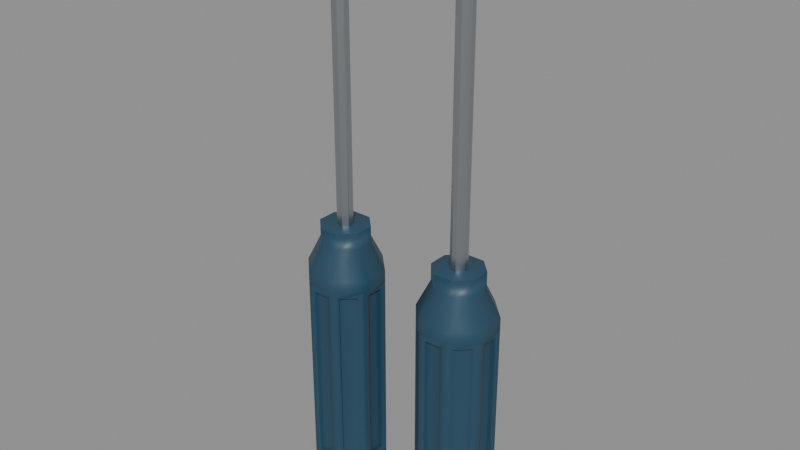 # Source: wkretak-03-plaski-i-krzyzowy.blend  (saved by Blender 5.2.45; exported with 4.5.12 LTS)
import bpy
from mathutils import Matrix  # noqa: F401  (used for matrix-valued properties, if any)

bpy.ops.wm.read_factory_settings(use_empty=True)
scene = bpy.context.scene
scene.name = 'Scene'

# ---- collections
col_wkretak_plaski = bpy.data.collections.new('Wkretak_plaski'); scene.collection.children.link(col_wkretak_plaski)
col_wkretak_krzyzowy = bpy.data.collections.new('Wkretak_krzyzowy'); scene.collection.children.link(col_wkretak_krzyzowy)

# ---- materials (node trees are filled in below, after node groups)
mat_tworzywo_podglad = bpy.data.materials.new('Tworzywo_podglad')
mat_stal_podglad = bpy.data.materials.new('Stal_podglad')

# ---- material node trees
mat_tworzywo_podglad.use_nodes = True; mat_tworzywo_podglad.node_tree.nodes.clear()
_N = mat_tworzywo_podglad.node_tree.nodes; _L = mat_tworzywo_podglad.node_tree.links
n0 = _N.new('ShaderNodeBsdfPrincipled'); n0.name = 'Principled BSDF'; n0.location = (-200, 100)
n0.inputs[0].default_value = (0.018, 0.065, 0.11, 1.0)
n0.inputs[2].default_value = 0.48
n0.inputs[10].default_value = 0.005
n1 = _N.new('ShaderNodeOutputMaterial'); n1.name = 'Material Output'; n1.location = (200, 100)
_L.new(n0.outputs[0], n1.inputs[0])
n1.is_active_output = True
mat_stal_podglad.use_nodes = True; mat_stal_podglad.node_tree.nodes.clear()
_N = mat_stal_podglad.node_tree.nodes; _L = mat_stal_podglad.node_tree.links
n0 = _N.new('ShaderNodeBsdfPrincipled'); n0.name = 'Principled BSDF'; n0.location = (-200, 100)
n0.inputs[0].default_value = (0.49, 0.52, 0.55, 1.0)
n0.inputs[1].default_value = 1.0
n0.inputs[2].default_value = 0.34
n0.inputs[10].default_value = 0.005
n1 = _N.new('ShaderNodeOutputMaterial'); n1.name = 'Material Output'; n1.location = (200, 100)
_L.new(n0.outputs[0], n1.inputs[0])
n1.is_active_output = True

# ---- meshes
me_chwyt_plaszczyzny_i_fazy = bpy.data.meshes.new('Chwyt_plaszczyzny_i_fazy')
me_chwyt_plaszczyzny_i_fazy.from_pydata([(0.01293, 0.005358, 0.0), (0.005358, 0.01293, 0.0), (-0.005358, 0.01293, 0.0), (-0.01293, 0.005358, 0.0), (-0.01293, -0.005358, 0.0), (-0.005358, -0.01293, 0.0), (0.005358, -0.01293, 0.0), (0.01293, -0.005358, 0.0), (0.01293, 0.005358, 0.004), (0.005358, 0.01293, 0.004), (-0.005358, 0.01293, 0.004), (-0.01293, 0.005358, 0.004), (-0.01293, -0.005358, 0.004), (-0.005358, -0.01293, 0.004), (0.005358, -0.01293, 0.004), (0.01293, -0.005358, 0.004), (0.01293, 0.005358, 0.076), (0.005358, 0.01293, 0.076), (-0.005358, 0.01293, 0.076), (-0.01293, 0.005358, 0.076), (-0.01293, -0.005358, 0.076), (-0.005358, -0.01293, 0.076), (0.005358, -0.01293, 0.076), (0.01293, -0.005358, 0.076), (0.01293, 0.005358, 0.08), (0.005358, 0.01293, 0.08), (-0.005358, 0.01293, 0.08), (-0.01293, 0.005358, 0.08), (-0.01293, -0.005358, 0.08), (-0.005358, -0.01293, 0.08), (0.005358, -0.01293, 0.08), (0.01293, -0.005358, 0.08), (0.008407, 0.003482, 0.09), (0.003482, 0.008407, 0.09), (-0.003482, 0.008407, 0.09), (-0.008407, 0.003482, 0.09), (-0.008407, -0.003482, 0.09), (-0.003482, -0.008407, 0.09), (0.003482, -0.008407, 0.09), (0.008407, -0.003482, 0.09), (0.008407, 0.003482, 0.096), (0.003482, 0.008407, 0.096), (-0.003482, 0.008407, 0.096), (-0.008407, 0.003482, 0.096), (-0.008407, -0.003482, 0.096), (-0.003482, -0.008407, 0.096), (0.003482, -0.008407, 0.096), (0.008407, -0.003482, 0.096), (0.01138, 0.006913, 0.0062), (0.006913, 0.01138, 0.0062), (0.006913, 0.01138, 0.0738), (0.01138, 0.006913, 0.0738), (0.003158, 0.01293, 0.0062), (-0.003158, 0.01293, 0.0062), (-0.003158, 0.01293, 0.0738), (0.003158, 0.01293, 0.0738), (-0.006913, 0.01138, 0.0062), (-0.01138, 0.006913, 0.0062), (-0.01138, 0.006913, 0.0738), (-0.006913, 0.01138, 0.0738), (-0.01293, 0.003158, 0.0062), (-0.01293, -0.003158, 0.0062), (-0.01293, -0.003158, 0.0738), (-0.01293, 0.003158, 0.0738), (-0.01138, -0.006913, 0.0062), (-0.006913, -0.01138, 0.0062), (-0.006913, -0.01138, 0.0738), (-0.01138, -0.006913, 0.0738), (-0.003158, -0.01293, 0.0062), (0.003158, -0.01293, 0.0062), (0.003158, -0.01293, 0.0738), (-0.003158, -0.01293, 0.0738), (0.006913, -0.01138, 0.0062), (0.01138, -0.006913, 0.0062), (0.01138, -0.006913, 0.0738), (0.006913, -0.01138, 0.0738), (0.01293, -0.003158, 0.0062), (0.01293, 0.003158, 0.0062), (0.01293, 0.003158, 0.0738), (0.01293, -0.003158, 0.0738), (0.01053, 0.006065, 0.0062), (0.006065, 0.01053, 0.0062), (0.006065, 0.01053, 0.0738), (0.01053, 0.006065, 0.0738), (0.003158, 0.01173, 0.0062), (-0.003158, 0.01173, 0.0062), (-0.003158, 0.01173, 0.0738), (0.003158, 0.01173, 0.0738), (-0.006065, 0.01053, 0.0062), (-0.01053, 0.006065, 0.0062), (-0.01053, 0.006065, 0.0738), (-0.006065, 0.01053, 0.0738), (-0.01173, 0.003158, 0.0062), (-0.01173, -0.003158, 0.0062), (-0.01173, -0.003158, 0.0738), (-0.01173, 0.003158, 0.0738), (-0.01053, -0.006065, 0.0062), (-0.006065, -0.01053, 0.0062), (-0.006065, -0.01053, 0.0738), (-0.01053, -0.006065, 0.0738), (-0.003158, -0.01173, 0.0062), (0.003158, -0.01173, 0.0062), (0.003158, -0.01173, 0.0738), (-0.003158, -0.01173, 0.0738), (0.006065, -0.01053, 0.0062), (0.01053, -0.006065, 0.0062), (0.01053, -0.006065, 0.0738), (0.006065, -0.01053, 0.0738), (0.01173, -0.003158, 0.0062), (0.01173, 0.003158, 0.0062), (0.01173, 0.003158, 0.0738), (0.01173, -0.003158, 0.0738)], [], [(7, 6, 5, 4, 3, 2, 1, 0), (0, 1, 9, 8), (1, 2, 10, 9), (2, 3, 11, 10), (3, 4, 12, 11), (4, 5, 13, 12), (5, 6, 14, 13), (6, 7, 15, 14), (7, 0, 8, 15), (16, 17, 25, 24), (17, 18, 26, 25), (18, 19, 27, 26), (19, 20, 28, 27), (20, 21, 29, 28), (21, 22, 30, 29), (22, 23, 31, 30), (23, 16, 24, 31), (24, 25, 33, 32), (25, 26, 34, 33), (26, 27, 35, 34), (27, 28, 36, 35), (28, 29, 37, 36), (29, 30, 38, 37), (30, 31, 39, 38), (31, 24, 32, 39), (32, 33, 41, 40), (33, 34, 42, 41), (34, 35, 43, 42), (35, 36, 44, 43), (36, 37, 45, 44), (37, 38, 46, 45), (38, 39, 47, 46), (39, 32, 40, 47), (40, 41, 42, 43, 44, 45, 46, 47), (8, 9, 49, 48), (9, 17, 50, 49), (17, 16, 51, 50), (16, 8, 48, 51), (9, 10, 53, 52), (10, 18, 54, 53), (18, 17, 55, 54), (17, 9, 52, 55), (10, 11, 57, 56), (11, 19, 58, 57), (19, 18, 59, 58), (18, 10, 56, 59), (11, 12, 61, 60), (12, 20, 62, 61), (20, 19, 63, 62), (19, 11, 60, 63), (12, 13, 65, 64), (13, 21, 66, 65), (21, 20, 67, 66), (20, 12, 64, 67), (13, 14, 69, 68), (14, 22, 70, 69), (22, 21, 71, 70), (21, 13, 68, 71), (14, 15, 73, 72), (15, 23, 74, 73), (23, 22, 75, 74), (22, 14, 72, 75), (15, 8, 77, 76), (8, 16, 78, 77), (16, 23, 79, 78), (23, 15, 76, 79), (80, 81, 82, 83), (49, 81, 80, 48), (50, 82, 81, 49), (51, 83, 82, 50), (48, 80, 83, 51), (84, 85, 86, 87), (53, 85, 84, 52), (54, 86, 85, 53), (55, 87, 86, 54), (52, 84, 87, 55), (88, 89, 90, 91), (57, 89, 88, 56), (58, 90, 89, 57), (59, 91, 90, 58), (56, 88, 91, 59), (92, 93, 94, 95), (61, 93, 92, 60), (62, 94, 93, 61), (63, 95, 94, 62), (60, 92, 95, 63), (96, 97, 98, 99), (65, 97, 96, 64), (66, 98, 97, 65), (67, 99, 98, 66), (64, 96, 99, 67), (100, 101, 102, 103), (69, 101, 100, 68), (70, 102, 101, 69), (71, 103, 102, 70), (68, 100, 103, 71), (104, 105, 106, 107), (73, 105, 104, 72), (74, 106, 105, 73), (75, 107, 106, 74), (72, 104, 107, 75), (108, 109, 110, 111), (77, 109, 108, 76), (78, 110, 109, 77), (79, 111, 110, 78), (76, 108, 111, 79)])
me_chwyt_plaszczyzny_i_fazy.polygons.foreach_set('use_smooth', [True] * 106)
me_chwyt_plaszczyzny_i_fazy.materials.append(mat_tworzywo_podglad)
me_chwyt_plaszczyzny_i_fazy.update()
me_grot = bpy.data.meshes.new('Grot')
me_grot.from_pydata([(0.002772, 0.001148, 0.088), (0.001148, 0.002772, 0.088), (-0.001148, 0.002772, 0.088), (-0.002772, 0.001148, 0.088), (-0.002772, -0.001148, 0.088), (-0.001148, -0.002772, 0.088), (0.001148, -0.002772, 0.088), (0.002772, -0.001148, 0.088), (0.002772, 0.001148, 0.19), (0.001148, 0.002772, 0.19), (-0.001148, 0.002772, 0.19), (-0.002772, 0.001148, 0.19), (-0.002772, -0.001148, 0.19), (-0.001148, -0.002772, 0.19), (0.001148, -0.002772, 0.19), (0.002772, -0.001148, 0.19), (0.002716, 0.0002066, 0.198), (0.001125, 0.0004989, 0.198), (-0.001125, 0.0004989, 0.198), (-0.002716, 0.0002066, 0.198), (-0.002716, -0.0002066, 0.198), (-0.001125, -0.0004989, 0.198), (0.001125, -0.0004989, 0.198), (0.002716, -0.0002066, 0.198), (0.002716, 0.0001378, 0.206), (0.001125, 0.0003326, 0.206), (-0.001125, 0.0003326, 0.206), (-0.002716, 0.0001378, 0.206), (-0.002716, -0.0001378, 0.206), (-0.001125, -0.0003326, 0.206), (0.001125, -0.0003326, 0.206), (0.002716, -0.0001378, 0.206)], [], [(7, 6, 5, 4, 3, 2, 1, 0), (0, 1, 9, 8), (1, 2, 10, 9), (2, 3, 11, 10), (3, 4, 12, 11), (4, 5, 13, 12), (5, 6, 14, 13), (6, 7, 15, 14), (7, 0, 8, 15), (8, 9, 17, 16), (9, 10, 18, 17), (10, 11, 19, 18), (11, 12, 20, 19), (12, 13, 21, 20), (13, 14, 22, 21), (14, 15, 23, 22), (15, 8, 16, 23), (16, 17, 25, 24), (17, 18, 26, 25), (18, 19, 27, 26), (19, 20, 28, 27), (20, 21, 29, 28), (21, 22, 30, 29), (22, 23, 31, 30), (23, 16, 24, 31), (24, 25, 26, 27, 28, 29, 30, 31)])
me_grot.polygons.foreach_set('use_smooth', [True] * 26)
me_grot.materials.append(mat_stal_podglad)
me_grot.update()
me_chwyt_plaszczyzny_i_fazy_001 = bpy.data.meshes.new('Chwyt_plaszczyzny_i_fazy.001')
me_chwyt_plaszczyzny_i_fazy_001.from_pydata([(0.01293, 0.005358, 0.0), (0.005358, 0.01293, 0.0), (-0.005358, 0.01293, 0.0), (-0.01293, 0.005358, 0.0), (-0.01293, -0.005358, 0.0), (-0.005358, -0.01293, 0.0), (0.005358, -0.01293, 0.0), (0.01293, -0.005358, 0.0), (0.01293, 0.005358, 0.004), (0.005358, 0.01293, 0.004), (-0.005358, 0.01293, 0.004), (-0.01293, 0.005358, 0.004), (-0.01293, -0.005358, 0.004), (-0.005358, -0.01293, 0.004), (0.005358, -0.01293, 0.004), (0.01293, -0.005358, 0.004), (0.01293, 0.005358, 0.076), (0.005358, 0.01293, 0.076), (-0.005358, 0.01293, 0.076), (-0.01293, 0.005358, 0.076), (-0.01293, -0.005358, 0.076), (-0.005358, -0.01293, 0.076), (0.005358, -0.01293, 0.076), (0.01293, -0.005358, 0.076), (0.01293, 0.005358, 0.08), (0.005358, 0.01293, 0.08), (-0.005358, 0.01293, 0.08), (-0.01293, 0.005358, 0.08), (-0.01293, -0.005358, 0.08), (-0.005358, -0.01293, 0.08), (0.005358, -0.01293, 0.08), (0.01293, -0.005358, 0.08), (0.008407, 0.003482, 0.09), (0.003482, 0.008407, 0.09), (-0.003482, 0.008407, 0.09), (-0.008407, 0.003482, 0.09), (-0.008407, -0.003482, 0.09), (-0.003482, -0.008407, 0.09), (0.003482, -0.008407, 0.09), (0.008407, -0.003482, 0.09), (0.008407, 0.003482, 0.096), (0.003482, 0.008407, 0.096), (-0.003482, 0.008407, 0.096), (-0.008407, 0.003482, 0.096), (-0.008407, -0.003482, 0.096), (-0.003482, -0.008407, 0.096), (0.003482, -0.008407, 0.096), (0.008407, -0.003482, 0.096), (0.01138, 0.006913, 0.0062), (0.006913, 0.01138, 0.0062), (0.006913, 0.01138, 0.0738), (0.01138, 0.006913, 0.0738), (0.003158, 0.01293, 0.0062), (-0.003158, 0.01293, 0.0062), (-0.003158, 0.01293, 0.0738), (0.003158, 0.01293, 0.0738), (-0.006913, 0.01138, 0.0062), (-0.01138, 0.006913, 0.0062), (-0.01138, 0.006913, 0.0738), (-0.006913, 0.01138, 0.0738), (-0.01293, 0.003158, 0.0062), (-0.01293, -0.003158, 0.0062), (-0.01293, -0.003158, 0.0738), (-0.01293, 0.003158, 0.0738), (-0.01138, -0.006913, 0.0062), (-0.006913, -0.01138, 0.0062), (-0.006913, -0.01138, 0.0738), (-0.01138, -0.006913, 0.0738), (-0.003158, -0.01293, 0.0062), (0.003158, -0.01293, 0.0062), (0.003158, -0.01293, 0.0738), (-0.003158, -0.01293, 0.0738), (0.006913, -0.01138, 0.0062), (0.01138, -0.006913, 0.0062), (0.01138, -0.006913, 0.0738), (0.006913, -0.01138, 0.0738), (0.01293, -0.003158, 0.0062), (0.01293, 0.003158, 0.0062), (0.01293, 0.003158, 0.0738), (0.01293, -0.003158, 0.0738), (0.01053, 0.006065, 0.0062), (0.006065, 0.01053, 0.0062), (0.006065, 0.01053, 0.0738), (0.01053, 0.006065, 0.0738), (0.003158, 0.01173, 0.0062), (-0.003158, 0.01173, 0.0062), (-0.003158, 0.01173, 0.0738), (0.003158, 0.01173, 0.0738), (-0.006065, 0.01053, 0.0062), (-0.01053, 0.006065, 0.0062), (-0.01053, 0.006065, 0.0738), (-0.006065, 0.01053, 0.0738), (-0.01173, 0.003158, 0.0062), (-0.01173, -0.003158, 0.0062), (-0.01173, -0.003158, 0.0738), (-0.01173, 0.003158, 0.0738), (-0.01053, -0.006065, 0.0062), (-0.006065, -0.01053, 0.0062), (-0.006065, -0.01053, 0.0738), (-0.01053, -0.006065, 0.0738), (-0.003158, -0.01173, 0.0062), (0.003158, -0.01173, 0.0062), (0.003158, -0.01173, 0.0738), (-0.003158, -0.01173, 0.0738), (0.006065, -0.01053, 0.0062), (0.01053, -0.006065, 0.0062), (0.01053, -0.006065, 0.0738), (0.006065, -0.01053, 0.0738), (0.01173, -0.003158, 0.0062), (0.01173, 0.003158, 0.0062), (0.01173, 0.003158, 0.0738), (0.01173, -0.003158, 0.0738)], [], [(7, 6, 5, 4, 3, 2, 1, 0), (0, 1, 9, 8), (1, 2, 10, 9), (2, 3, 11, 10), (3, 4, 12, 11), (4, 5, 13, 12), (5, 6, 14, 13), (6, 7, 15, 14), (7, 0, 8, 15), (16, 17, 25, 24), (17, 18, 26, 25), (18, 19, 27, 26), (19, 20, 28, 27), (20, 21, 29, 28), (21, 22, 30, 29), (22, 23, 31, 30), (23, 16, 24, 31), (24, 25, 33, 32), (25, 26, 34, 33), (26, 27, 35, 34), (27, 28, 36, 35), (28, 29, 37, 36), (29, 30, 38, 37), (30, 31, 39, 38), (31, 24, 32, 39), (32, 33, 41, 40), (33, 34, 42, 41), (34, 35, 43, 42), (35, 36, 44, 43), (36, 37, 45, 44), (37, 38, 46, 45), (38, 39, 47, 46), (39, 32, 40, 47), (40, 41, 42, 43, 44, 45, 46, 47), (8, 9, 49, 48), (9, 17, 50, 49), (17, 16, 51, 50), (16, 8, 48, 51), (9, 10, 53, 52), (10, 18, 54, 53), (18, 17, 55, 54), (17, 9, 52, 55), (10, 11, 57, 56), (11, 19, 58, 57), (19, 18, 59, 58), (18, 10, 56, 59), (11, 12, 61, 60), (12, 20, 62, 61), (20, 19, 63, 62), (19, 11, 60, 63), (12, 13, 65, 64), (13, 21, 66, 65), (21, 20, 67, 66), (20, 12, 64, 67), (13, 14, 69, 68), (14, 22, 70, 69), (22, 21, 71, 70), (21, 13, 68, 71), (14, 15, 73, 72), (15, 23, 74, 73), (23, 22, 75, 74), (22, 14, 72, 75), (15, 8, 77, 76), (8, 16, 78, 77), (16, 23, 79, 78), (23, 15, 76, 79), (80, 81, 82, 83), (49, 81, 80, 48), (50, 82, 81, 49), (51, 83, 82, 50), (48, 80, 83, 51), (84, 85, 86, 87), (53, 85, 84, 52), (54, 86, 85, 53), (55, 87, 86, 54), (52, 84, 87, 55), (88, 89, 90, 91), (57, 89, 88, 56), (58, 90, 89, 57), (59, 91, 90, 58), (56, 88, 91, 59), (92, 93, 94, 95), (61, 93, 92, 60), (62, 94, 93, 61), (63, 95, 94, 62), (60, 92, 95, 63), (96, 97, 98, 99), (65, 97, 96, 64), (66, 98, 97, 65), (67, 99, 98, 66), (64, 96, 99, 67), (100, 101, 102, 103), (69, 101, 100, 68), (70, 102, 101, 69), (71, 103, 102, 70), (68, 100, 103, 71), (104, 105, 106, 107), (73, 105, 104, 72), (74, 106, 105, 73), (75, 107, 106, 74), (72, 104, 107, 75), (108, 109, 110, 111), (77, 109, 108, 76), (78, 110, 109, 77), (79, 111, 110, 78), (76, 108, 111, 79)])
me_chwyt_plaszczyzny_i_fazy_001.polygons.foreach_set('use_smooth', [True] * 106)
me_chwyt_plaszczyzny_i_fazy_001.materials.append(mat_tworzywo_podglad)
me_chwyt_plaszczyzny_i_fazy_001.update()
me_krzyzowy_przekroje = bpy.data.meshes.new('Krzyzowy_przekroje')
me_krzyzowy_przekroje.from_pydata([(0.002898, 0.0007765, 0.088), (0.002121, 0.002121, 0.088), (0.0007765, 0.002898, 0.088), (-0.0007765, 0.002898, 0.088), (-0.002121, 0.002121, 0.088), (-0.002898, 0.0007765, 0.088), (-0.002898, -0.0007765, 0.088), (-0.002121, -0.002121, 0.088), (-0.0007765, -0.002898, 0.088), (0.0007765, -0.002898, 0.088), (0.002121, -0.002121, 0.088), (0.002898, -0.0007765, 0.088), (0.002898, 0.0007765, 0.19), (0.002121, 0.002121, 0.19), (0.0007765, 0.002898, 0.19), (-0.0007765, 0.002898, 0.19), (-0.002121, 0.002121, 0.19), (-0.002898, 0.0007765, 0.19), (-0.002898, -0.0007765, 0.19), (-0.002121, -0.002121, 0.19), (-0.0007765, -0.002898, 0.19), (0.0007765, -0.002898, 0.19), (0.002121, -0.002121, 0.19), (0.002898, -0.0007765, 0.19), (0.002898, 0.0007765, 0.197), (0.0007425, 0.0007425, 0.197), (0.0007765, 0.002898, 0.197), (-0.0007765, 0.002898, 0.197), (-0.0007425, 0.0007425, 0.197), (-0.002898, 0.0007765, 0.197), (-0.002898, -0.0007765, 0.197), (-0.0007425, -0.0007425, 0.197), (-0.0007765, -0.002898, 0.197), (0.0007765, -0.002898, 0.197), (0.0007425, -0.0007425, 0.197), (0.002898, -0.0007765, 0.197), (0.0009659, 0.0002588, 0.2045), (0.0002475, 0.0002475, 0.2045), (0.0002588, 0.0009659, 0.2045), (-0.0002588, 0.0009659, 0.2045), (-0.0002475, 0.0002475, 0.2045), (-0.0009659, 0.0002588, 0.2045), (-0.0009659, -0.0002588, 0.2045), (-0.0002475, -0.0002475, 0.2045), (-0.0002588, -0.0009659, 0.2045), (0.0002588, -0.0009659, 0.2045), (0.0002475, -0.0002475, 0.2045), (0.0009659, -0.0002588, 0.2045), (0.0005796, 0.0001553, 0.206), (0.0001485, 0.0001485, 0.206), (0.0001553, 0.0005796, 0.206), (-0.0001553, 0.0005796, 0.206), (-0.0001485, 0.0001485, 0.206), (-0.0005796, 0.0001553, 0.206), (-0.0005796, -0.0001553, 0.206), (-0.0001485, -0.0001485, 0.206), (-0.0001553, -0.0005796, 0.206), (0.0001553, -0.0005796, 0.206), (0.0001485, -0.0001485, 0.206), (0.0005796, -0.0001553, 0.206)], [], [(11, 10, 9, 8, 7, 6, 5, 4, 3, 2, 1, 0), (0, 1, 13, 12), (1, 2, 14, 13), (2, 3, 15, 14), (3, 4, 16, 15), (4, 5, 17, 16), (5, 6, 18, 17), (6, 7, 19, 18), (7, 8, 20, 19), (8, 9, 21, 20), (9, 10, 22, 21), (10, 11, 23, 22), (11, 0, 12, 23), (12, 13, 25, 24), (13, 14, 26, 25), (14, 15, 27, 26), (15, 16, 28, 27), (16, 17, 29, 28), (17, 18, 30, 29), (18, 19, 31, 30), (19, 20, 32, 31), (20, 21, 33, 32), (21, 22, 34, 33), (22, 23, 35, 34), (23, 12, 24, 35), (24, 25, 37, 36), (25, 26, 38, 37), (26, 27, 39, 38), (27, 28, 40, 39), (28, 29, 41, 40), (29, 30, 42, 41), (30, 31, 43, 42), (31, 32, 44, 43), (32, 33, 45, 44), (33, 34, 46, 45), (34, 35, 47, 46), (35, 24, 36, 47), (36, 37, 49, 48), (37, 38, 50, 49), (38, 39, 51, 50), (39, 40, 52, 51), (40, 41, 53, 52), (41, 42, 54, 53), (42, 43, 55, 54), (43, 44, 56, 55), (44, 45, 57, 56), (45, 46, 58, 57), (46, 47, 59, 58), (47, 36, 48, 59), (48, 49, 50, 51, 52, 53, 54, 55, 56, 57, 58, 59)])
me_krzyzowy_przekroje.polygons.foreach_set('use_smooth', [True] * 50)
me_krzyzowy_przekroje.materials.append(mat_stal_podglad)
me_krzyzowy_przekroje.update()

# ---- objects
ob_rekojesc_plaski = bpy.data.objects.new('Rekojesc_plaski', me_chwyt_plaszczyzny_i_fazy)
ob_grot_plaski = bpy.data.objects.new('Grot_plaski', me_grot)
ob_rekojesc_krzyzowy = bpy.data.objects.new('Rekojesc_krzyzowy', me_chwyt_plaszczyzny_i_fazy_001)
ob_grot_krzyzowy = bpy.data.objects.new('Grot_krzyzowy', me_krzyzowy_przekroje)

# ---- transforms, parenting, visibility, modifiers, constraints
ob_rekojesc_plaski.location = (-0.024, 0.0, 0.0)
_m = ob_rekojesc_plaski.modifiers.new('Bevel - promienie krawedzi', 'BEVEL')
_m.width = 0.0015
_m.width_pct = 0.0015
_m.segments = 4
_m.limit_method = 'WEIGHT'
_m.harden_normals = True
_m = ob_rekojesc_plaski.modifiers.new('Weighted Normal - plaskie pola', 'WEIGHTED_NORMAL')
_m.keep_sharp = True
ob_grot_plaski.parent = ob_rekojesc_plaski
ob_grot_plaski.location = (0.0, 0.0, 0.0)
_m = ob_grot_plaski.modifiers.new('Bevel', 'BEVEL')
_m.width = 0.00015
_m.width_pct = 0.00015
_m.segments = 2
_m = ob_grot_plaski.modifiers.new('Weighted Normal', 'WEIGHTED_NORMAL')
_m.keep_sharp = True
ob_rekojesc_krzyzowy.location = (0.024, 0.0, 0.0)
_m = ob_rekojesc_krzyzowy.modifiers.new('Bevel - promienie krawedzi', 'BEVEL')
_m.width = 0.0015
_m.width_pct = 0.0015
_m.segments = 4
_m.limit_method = 'WEIGHT'
_m.harden_normals = True
_m = ob_rekojesc_krzyzowy.modifiers.new('Weighted Normal - plaskie pola', 'WEIGHTED_NORMAL')
_m.keep_sharp = True
ob_grot_krzyzowy.parent = ob_rekojesc_krzyzowy
ob_grot_krzyzowy.location = (0.0, 0.0, 0.0)
_m = ob_grot_krzyzowy.modifiers.new('Bevel', 'BEVEL')
_m.width = 4e-05
_m.width_pct = 4e-05
_m.segments = 2
_m = ob_grot_krzyzowy.modifiers.new('Weighted Normal', 'WEIGHTED_NORMAL')
_m.keep_sharp = True

# ---- collection membership
col_wkretak_plaski.objects.link(ob_rekojesc_plaski)
col_wkretak_plaski.objects.link(ob_grot_plaski)
col_wkretak_krzyzowy.objects.link(ob_rekojesc_krzyzowy)
col_wkretak_krzyzowy.objects.link(ob_grot_krzyzowy)

# ---- scene / render settings (as saved in the file)
scene.frame_start = 1; scene.frame_end = 250; scene.frame_set(1)
scene.render.engine = 'BLENDER_EEVEE_NEXT'
scene.render.bake_bias = 0.0
scene.render.bake_samples = 0
scene.render.compositor_device = 'GPU'
scene.eevee.use_volume_custom_range = False
scene.eevee.fast_gi_thickness_near = 0.1
scene.eevee.fast_gi_thickness_far = 0.0
scene.eevee.ray_tracing_options.screen_trace_thickness = 0.1
bpy.context.view_layer.update()

# ---- added for rendering (the .blend has no active camera and no usable light): camera, sun + grey world if the file has none
cam_auto = bpy.data.cameras.new('AutoCamera')
cam_auto.lens = 50.0
cam_auto.sensor_width = 36.0
cam_auto.clip_end = 1000.0
ob_auto_camera = bpy.data.objects.new('AutoCamera', cam_auto)
scene.collection.objects.link(ob_auto_camera)
ob_auto_camera.location = (0.203889, -0.244667, 0.266111)
ob_auto_camera.rotation_euler = (1.09748, -7.21219e-08, 0.694738)
scene.camera = ob_auto_camera
light_auto_sun = bpy.data.lights.new('AutoSun', 'SUN')
light_auto_sun.energy = 3.0
light_auto_sun.angle = 0.0523599
ob_auto_sun = bpy.data.objects.new('AutoSun', light_auto_sun)
scene.collection.objects.link(ob_auto_sun)
ob_auto_sun.rotation_euler = (0.872665, 0.174533, 0.523599)
if scene.world is None:
    world_auto = bpy.data.worlds.new('AutoWorld')
    world_auto.color = (0.3, 0.3, 0.3)
    scene.world = world_auto
bpy.context.view_layer.update()
